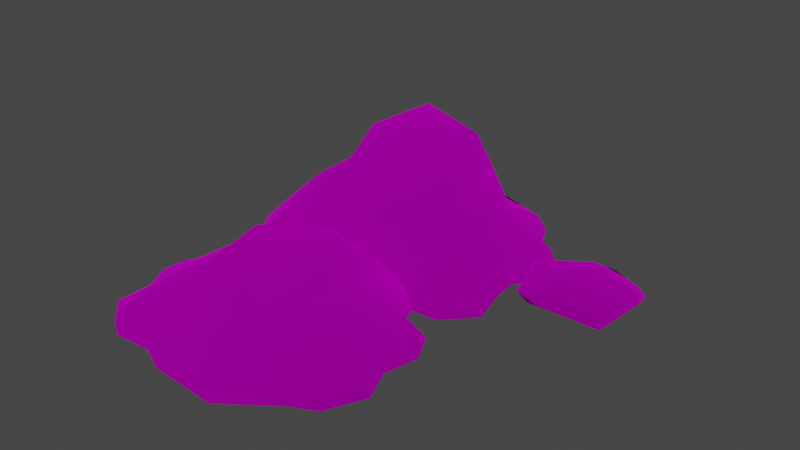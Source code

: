 # Source: jelly_chunks_highres_modelset.blend  (saved by Blender 3.4.6; exported with 4.5.12 LTS)
import bpy
from mathutils import Matrix  # noqa: F401  (used for matrix-valued properties, if any)

bpy.ops.wm.read_factory_settings(use_empty=True)
scene = bpy.context.scene
scene.name = 'Scene'

# ---- collections
col_collection = bpy.data.collections.new('Collection'); scene.collection.children.link(col_collection)
col_export = bpy.data.collections.new('Export'); scene.collection.children.link(col_export)

# ---- images (referenced by path relative to the original .blend; pixels are not part of the script)
import os
ASSET_DIR = os.environ.get("B2B_ASSET_DIR", "")  # directory of the original .blend (textures are referenced by path, not embedded)
HERE = os.path.dirname(os.path.abspath(__file__))  # packed textures are extracted next to this script under _unpacked/

def load_image(name, relpath, width, height, colorspace="sRGB"):
    """Load a texture the original file referenced (path relative to the .blend, or extracted next to this script)."""
    p = next((c for c in (os.path.join(HERE, relpath), os.path.join(ASSET_DIR, relpath)) if relpath and os.path.exists(c)), "")
    if p:
        img = bpy.data.images.load(p, check_existing=True)
        img.name = name
    else:  # same state as the original file: an image datablock whose file is absent (Cycles renders it pink)
        img = bpy.data.images.new(name, width, height)
        img.source = "FILE"
        img.filepath = "//" + (relpath or name)
    img.colorspace_settings.name = colorspace
    return img
img_gloss_frostblue_png = load_image('gloss_frostblue.png', 'gloss_frostblue.png', 1024, 1024, 'sRGB')

# ---- materials (node trees are filled in below, after node groups)
mat_dummymtl_rsrc_world_prop_generic_jelly_chunks_mesh_set_hi_res_m = bpy.data.materials.new('dummymtl-rsrc.world.prop.generic.jelly.chunks_mesh_set_hi-res-M')
mat_dummymtl_rsrc_world_prop_generic_jelly_chunks_mesh_set_hi_res_m.use_backface_culling = True
mat_dummymtl_rsrc_world_prop_generic_jelly_chunks_mesh_set_hi_res_m.use_transparent_shadow = False

# ---- material node trees
mat_dummymtl_rsrc_world_prop_generic_jelly_chunks_mesh_set_hi_res_m.use_nodes = True; mat_dummymtl_rsrc_world_prop_generic_jelly_chunks_mesh_set_hi_res_m.node_tree.nodes.clear()
_N = mat_dummymtl_rsrc_world_prop_generic_jelly_chunks_mesh_set_hi_res_m.node_tree.nodes; _L = mat_dummymtl_rsrc_world_prop_generic_jelly_chunks_mesh_set_hi_res_m.node_tree.links
n0 = _N.new('ShaderNodeBsdfPrincipled'); n0.name = 'Principled BSDF'; n0.location = (10, 300)
n0.distribution = 'GGX'
n0.subsurface_method = 'RANDOM_WALK_SKIN'
n0.inputs[1].default_value = 1.0
n0.inputs[2].default_value = 1.0
n0.inputs[27].default_value = (0.0, 0.0, 0.0, 1.0)
n0.inputs[28].default_value = 1.0
n1 = _N.new('ShaderNodeOutputMaterial'); n1.name = 'Material Output'; n1.location = (320, 270)
n2 = _N.new('ShaderNodeTexImage'); n2.name = 'Image Texture'; n2.location = (-341, 173)
n2.image = img_gloss_frostblue_png
_L.new(n0.outputs[0], n1.inputs[0])
_L.new(n2.outputs[0], n0.inputs[0])
n1.is_active_output = True

# ---- world
world_world = bpy.data.worlds.new('World'); scene.world = world_world
world_world.use_nodes = True; world_world.node_tree.nodes.clear()
_N = world_world.node_tree.nodes; _L = world_world.node_tree.links
n0 = _N.new('ShaderNodeOutputWorld'); n0.name = 'World Output'; n0.location = (300, 300)
n1 = _N.new('ShaderNodeBackground'); n1.name = 'Background'; n1.location = (10, 300)
n1.inputs[0].default_value = (0.05088, 0.05088, 0.05088, 1.0)
_L.new(n1.outputs[0], n0.inputs[0])
n0.is_active_output = True
world_world.color = (0.05088, 0.05088, 0.05088)
world_world.use_sun_shadow = False
world_world.sun_shadow_jitter_overblur = 0.0

# ---- meshes
me_rsrc_world_prop_generic_jelly_chunks_mesh_set_hi_res_meshsets_m = bpy.data.meshes.new('rsrc.world.prop.generic.jelly.chunks_mesh_set_hi-res-MeshSets[m')
me_rsrc_world_prop_generic_jelly_chunks_mesh_set_hi_res_meshsets_m.from_pydata([(0.9745, -0.8748, -0.6555), (1.084, -0.5489, -0.07533), (0.823, -0.3948, 0.5476), (1.14, -0.4896, -0.7021), (0.8798, -0.8812, -0.7575), (0.751, -1.276, -0.4384), (0.3309, -0.9605, -0.7479), (-0.2473, -0.9716, -0.7743), (-0.2547, -0.5345, -1.078), (-0.5981, -0.7444, -0.8244), (0.2694, -0.5864, -1.117), (0.9462, -0.4896, -0.8391), (0.6663, -0.2788, -1.073), (1.182, -0.1758, -1.097), (0.7749, 0.0, -1.175), (1.212, 0.0, -1.143), (0.4858, 0.0, -1.446), (1.422, -0.15, -0.8406), (1.487, 0.0, -0.8446), (1.29, -0.2226, -0.4006), (1.382, 0.0, -0.4197), (1.274, -0.2226, -0.1794), (1.364, 0.0, -0.1824), (1.474, -0.15, 0.1976), (1.557, 0.0, 0.1603), (1.39, -0.15, 0.4488), (1.417, 0.0, 0.503), (1.031, -0.1852, 0.588), (1.144, 0.0, 0.6525), (0.8988, -0.15, 0.977), (0.9851, 0.0, 1.014), (0.5444, -0.15, 1.099), (0.5815, 0.0, 1.188), (0.2486, 0.0, 1.222), (0.6377, -0.3, 0.7384), (0.6307, -0.8409, 0.4685), (0.1878, -0.8359, 0.5714), (-0.04938, -1.382, 0.2904), (-0.323, -0.817, 0.7497), (-0.5227, -0.7907, 0.6309), (-0.2936, -0.513, 1.057), (-0.5814, -0.4758, 0.8645), (0.2213, -0.3241, 0.9648), (-0.2037, -0.15, 1.392), (-0.1417, 0.0, 1.457), (-0.5007, -0.15, 1.306), (-0.5726, 0.0, 1.343), (-0.6623, -0.192, 0.8908), (-0.7618, 0.0, 0.976), (-0.7771, -0.1927, 0.6573), (-0.9463, 0.0, 0.7569), (-1.214, -0.15, 0.5499), (-1.238, 0.0, 0.6173), (-1.301, -0.15, 0.1418), (-1.379, 0.0, 0.07236), (-1.261, 0.0, -0.319), (-1.056, -0.1954, -0.3737), (-1.245, 0.0, -0.5273), (-1.285, -0.15, -0.8416), (-1.341, 0.0, -0.873), (-1.064, -0.15, -1.186), (-1.103, 0.0, -1.242), (-0.669, -0.15, -1.138), (-0.7197, 0.0, -1.211), (-0.4558, -0.15, -1.204), (-0.4911, 0.0, -1.281), (-0.2705, -0.15, -1.464), (-0.3257, 0.0, -1.511), (0.006503, -0.15, -1.51), (0.02759, 0.0, -1.588), (0.4552, -0.1845, -1.358), (-0.8661, -0.4317, -0.9747), (-0.6509, -0.7743, -0.716), (-1.012, -0.4317, -0.7725), (-0.7641, -0.5209, 0.1173), (-0.4674, -0.9288, -0.1597), (-0.2857, -0.9977, 0.436), (-0.3009, -1.268, -0.2687), (0.2797, -1.364, -0.2034), (0.3933, -1.385, -0.5731), (0.6173, -1.254, 0.2132), (-0.005958, -1.267, -0.6297)], [], [(80, 5, 0), (0, 35, 80), (1, 35, 0), (1, 2, 35), (3, 1, 0), (0, 4, 3), (4, 0, 5), (5, 6, 4), (79, 6, 5), (81, 6, 79), (7, 6, 81), (8, 6, 7), (9, 8, 7), (8, 10, 6), (10, 4, 6), (10, 11, 4), (11, 3, 4), (10, 12, 11), (12, 13, 11), (13, 3, 11), (14, 13, 12), (14, 15, 13), (16, 14, 12), (15, 17, 13), (15, 18, 17), (13, 17, 3), (18, 19, 17), (17, 19, 3), (18, 20, 19), (19, 1, 3), (20, 21, 19), (19, 21, 1), (20, 22, 21), (22, 23, 21), (21, 23, 1), (22, 24, 23), (24, 25, 23), (23, 25, 1), (24, 26, 25), (25, 2, 1), (26, 27, 25), (25, 27, 2), (26, 28, 27), (28, 29, 27), (28, 30, 29), (30, 31, 29), (30, 32, 31), (32, 33, 31), (29, 31, 34), (27, 29, 34), (27, 34, 2), (2, 34, 35), (34, 36, 35), (36, 80, 35), (37, 80, 36), (37, 36, 76), (76, 36, 38), (38, 39, 76), (38, 36, 40), (39, 38, 41), (40, 41, 38), (36, 42, 40), (42, 36, 34), (34, 31, 42), (31, 33, 42), (42, 43, 40), (33, 43, 42), (33, 44, 43), (44, 45, 43), (43, 45, 40), (44, 46, 45), (45, 41, 40), (46, 47, 45), (46, 48, 47), (45, 47, 41), (48, 49, 47), (47, 49, 41), (48, 50, 49), (50, 51, 49), (50, 52, 51), (52, 53, 51), (52, 54, 53), (54, 55, 53), (53, 55, 56), (55, 57, 56), (57, 58, 56), (57, 59, 58), (59, 60, 58), (59, 61, 60), (61, 62, 60), (61, 63, 62), (63, 64, 62), (63, 65, 64), (65, 66, 64), (65, 67, 66), (8, 64, 66), (62, 64, 8), (67, 68, 66), (67, 69, 68), (66, 68, 10), (8, 66, 10), (68, 70, 10), (69, 70, 68), (70, 12, 10), (16, 12, 70), (69, 16, 70), (62, 8, 71), (60, 62, 71), (71, 8, 9), (58, 60, 71), (9, 72, 71), (72, 9, 7), (58, 71, 73), (73, 71, 72), (56, 58, 73), (74, 56, 73), (74, 73, 72), (53, 56, 74), (51, 53, 74), (49, 51, 74), (41, 49, 74), (41, 74, 39), (39, 74, 75), (74, 72, 75), (39, 75, 76), (75, 72, 7), (76, 75, 77), (37, 76, 77), (77, 75, 7), (77, 7, 81), (78, 79, 5), (5, 80, 78), (81, 79, 78), (37, 78, 80), (77, 81, 78), (37, 77, 78)])
me_rsrc_world_prop_generic_jelly_chunks_mesh_set_hi_res_meshsets_m.polygons.foreach_set('use_smooth', [True] * 136)
_uv = me_rsrc_world_prop_generic_jelly_chunks_mesh_set_hi_res_meshsets_m.uv_layers.new(name='UVMap')
_uv.uv.foreach_set('vector', [0.6868, 0.5624, 0.7311, 0.3542, 0.7951, 0.2764, 0.7951, 0.2764, 0.6941, 0.6411, 0.6868, 0.5624, 0.8317, 0.4698, 0.6941, 0.6411, 0.7951, 0.2764, 0.8317, 0.4698, 0.7446, 0.6774, 0.6941, 0.6411, 0.8503, 0.2609, 0.8317, 0.4698, 0.7951, 0.2764, 0.7951, 0.2764, 0.7636, 0.2424, 0.8503, 0.2609, 0.7636, 0.2424, 0.7951, 0.2764, 0.7171, 0.3338, 0.7171, 0.3338, 0.5806, 0.2456, 0.7636, 0.2424, 0.605, 0.2967, 0.5806, 0.2456, 0.7171, 0.3338, 0.479, 0.2753, 0.5806, 0.2456, 0.605, 0.2967, 0.3942, 0.2304, 0.5806, 0.2456, 0.479, 0.2753, 0.3854, 0.1354, 0.5806, 0.2456, 0.3942, 0.2304, 0.2793, 0.2118, 0.3854, 0.1354, 0.3942, 0.2304, 0.3854, 0.1354, 0.5601, 0.1226, 0.5806, 0.2456, 0.5601, 0.1226, 0.7636, 0.2424, 0.5806, 0.2456, 0.5601, 0.1226, 0.7857, 0.2152, 0.7636, 0.2424, 0.7857, 0.2152, 0.8503, 0.2609, 0.7636, 0.2424, 0.5601, 0.1226, 0.6924, 0.1373, 0.7857, 0.2152, 0.6924, 0.1373, 0.901, 0.105, 0.7857, 0.2152, 0.901, 0.105, 0.8503, 0.2609, 0.7857, 0.2152, 0.7286, 0.1031, 0.901, 0.105, 0.6924, 0.1373, 0.7286, 0.1031, 0.9132, 0.07966, 0.901, 0.105, 0.6322, 0.01276, 0.7286, 0.1031, 0.6924, 0.1373, 0.9132, 0.07966, 0.9809, 0.1905, 0.901, 0.105, 0.9132, 0.07966, 1.016, 0.1939, 0.9809, 0.1905, 0.901, 0.105, 0.9809, 0.1905, 0.8503, 0.2609, 1.016, 0.1939, 0.9004, 0.3614, 0.9809, 0.1905, 0.9809, 0.1905, 0.9004, 0.3614, 0.8503, 0.2609, 1.016, 0.1939, 0.9308, 0.355, 0.9004, 0.3614, 0.9004, 0.3614, 0.8317, 0.4698, 0.8503, 0.2609, 0.9308, 0.355, 0.895, 0.4351, 0.9004, 0.3614, 0.9004, 0.3614, 0.895, 0.4351, 0.8317, 0.4698, 0.9308, 0.355, 0.9249, 0.4341, 0.895, 0.4351, 0.9249, 0.4341, 0.9616, 0.5608, 0.895, 0.4351, 0.895, 0.4351, 0.9616, 0.5608, 0.8317, 0.4698, 0.9249, 0.4341, 0.9894, 0.5483, 0.9616, 0.5608, 0.9894, 0.5483, 0.9336, 0.6445, 0.9616, 0.5608, 0.9616, 0.5608, 0.9336, 0.6445, 0.8317, 0.4698, 0.9894, 0.5483, 0.9425, 0.6626, 0.9336, 0.6445, 0.9336, 0.6445, 0.7446, 0.6774, 0.8317, 0.4698, 0.9425, 0.6626, 0.8141, 0.6909, 0.9336, 0.6445, 0.9336, 0.6445, 0.8141, 0.6909, 0.7446, 0.6774, 0.9425, 0.6626, 0.8517, 0.7124, 0.8141, 0.6909, 0.8517, 0.7124, 0.7699, 0.8206, 0.8141, 0.6909, 0.8517, 0.7124, 0.7987, 0.8329, 0.7699, 0.8206, 0.7987, 0.8329, 0.6518, 0.8612, 0.7699, 0.8206, 0.7987, 0.8329, 0.6641, 0.891, 0.6518, 0.8612, 0.6641, 0.891, 0.5532, 0.9023, 0.6518, 0.8612, 0.7699, 0.8206, 0.6518, 0.8612, 0.6829, 0.741, 0.8141, 0.6909, 0.7699, 0.8206, 0.6829, 0.741, 0.8141, 0.6909, 0.6829, 0.741, 0.7446, 0.6774, 0.7446, 0.6774, 0.6829, 0.741, 0.667, 0.661, 0.6829, 0.741, 0.5329, 0.6854, 0.667, 0.661, 0.5329, 0.6854, 0.6725, 0.5773, 0.667, 0.661, 0.4589, 0.6029, 0.6725, 0.5773, 0.5329, 0.6854, 0.4589, 0.6029, 0.5329, 0.6854, 0.3839, 0.651, 0.3839, 0.651, 0.5329, 0.6854, 0.3626, 0.7448, 0.3626, 0.7448, 0.2961, 0.7052, 0.3839, 0.651, 0.3626, 0.7448, 0.5329, 0.6854, 0.3724, 0.8472, 0.2961, 0.7052, 0.3626, 0.7448, 0.2765, 0.7831, 0.3724, 0.8472, 0.2765, 0.7831, 0.3626, 0.7448, 0.5329, 0.6854, 0.5441, 0.8165, 0.3724, 0.8472, 0.5441, 0.8165, 0.5329, 0.6854, 0.6829, 0.741, 0.6829, 0.741, 0.6518, 0.8612, 0.5441, 0.8165, 0.6518, 0.8612, 0.5532, 0.9023, 0.5441, 0.8165, 0.5441, 0.8165, 0.3903, 1.007, 0.3724, 0.8472, 0.5532, 0.9023, 0.3903, 1.007, 0.5441, 0.8165, 0.5532, 0.9023, 0.4062, 1.035, 0.3903, 1.007, 0.4062, 1.035, 0.2913, 0.9782, 0.3903, 1.007, 0.3903, 1.007, 0.2913, 0.9782, 0.3724, 0.8472, 0.4062, 1.035, 0.2626, 0.9965, 0.2913, 0.9782, 0.2913, 0.9782, 0.2765, 0.7831, 0.3724, 0.8472, 0.2626, 0.9965, 0.2495, 0.7918, 0.2913, 0.9782, 0.2626, 0.9965, 0.2164, 0.8202, 0.2495, 0.7918, 0.2913, 0.9782, 0.2495, 0.7918, 0.2765, 0.7831, 0.2164, 0.8202, 0.2113, 0.714, 0.2495, 0.7918, 0.2495, 0.7918, 0.2113, 0.714, 0.2765, 0.7831, 0.2164, 0.8202, 0.1549, 0.7472, 0.2113, 0.714, 0.1549, 0.7472, 0.0657, 0.6782, 0.2113, 0.714, 0.1549, 0.7472, 0.05749, 0.7007, 0.0657, 0.6782, 0.05749, 0.7007, 0.03672, 0.5422, 0.0657, 0.6782, 0.05749, 0.7007, 0.01059, 0.519, 0.03672, 0.5422, 0.01059, 0.519, 0.04981, 0.3886, 0.03672, 0.5422, 0.03672, 0.5422, 0.04981, 0.3886, 0.1184, 0.3703, 0.04981, 0.3886, 0.04584, 0.3152, 0.1184, 0.3703, 0.04584, 0.3152, 0.01775, 0.1975, 0.1184, 0.3703, 0.04584, 0.3152, -0.01579, 0.1792, 0.01775, 0.1975, -0.01579, 0.1792, 0.09154, 0.08273, 0.01775, 0.1975, -0.01579, 0.1792, 0.06335, 0.05621, 0.09154, 0.08273, 0.06335, 0.05621, 0.2473, 0.1155, 0.09154, 0.08273, 0.06335, 0.05621, 0.2304, 0.09138, 0.2473, 0.1155, 0.2304, 0.09138, 0.3184, 0.09367, 0.2473, 0.1155, 0.2304, 0.09138, 0.3066, 0.06795, 0.3184, 0.09367, 0.3066, 0.06795, 0.3801, 0.007008, 0.3184, 0.09367, 0.3066, 0.06795, 0.3617, -0.008748, 0.3801, 0.007008, 0.3854, 0.1354, 0.3184, 0.09367, 0.3801, 0.007008, 0.2473, 0.1155, 0.3184, 0.09367, 0.3854, 0.1354, 0.3617, -0.008748, 0.4725, -0.008353, 0.3801, 0.007008, 0.3617, -0.008748, 0.4795, -0.03459, 0.4725, -0.008353, 0.3801, 0.007008, 0.4725, -0.008353, 0.5601, 0.1226, 0.3854, 0.1354, 0.3801, 0.007008, 0.5601, 0.1226, 0.4725, -0.008353, 0.622, 0.04221, 0.5601, 0.1226, 0.4795, -0.03459, 0.622, 0.04221, 0.4725, -0.008353, 0.622, 0.04221, 0.6924, 0.1373, 0.5601, 0.1226, 0.6322, 0.01276, 0.6924, 0.1373, 0.622, 0.04221, 0.4795, -0.03459, 0.6322, 0.01276, 0.622, 0.04221, 0.2473, 0.1155, 0.3854, 0.1354, 0.212, 0.1911, 0.09154, 0.08273, 0.2473, 0.1155, 0.212, 0.1911, 0.212, 0.1911, 0.3854, 0.1354, 0.2793, 0.2118, 0.01775, 0.1975, 0.09154, 0.08273, 0.212, 0.1911, 0.2793, 0.2118, 0.2384, 0.2431, 0.212, 0.1911, 0.2384, 0.2431, 0.2793, 0.2118, 0.3815, 0.2432, 0.01775, 0.1975, 0.212, 0.1911, 0.1326, 0.2298, 0.1326, 0.2298, 0.212, 0.1911, 0.2384, 0.2431, 0.1184, 0.3703, 0.01775, 0.1975, 0.1326, 0.2298, 0.2156, 0.534, 0.1184, 0.3703, 0.1326, 0.2298, 0.2156, 0.534, 0.1326, 0.2298, 0.2384, 0.2431, 0.03672, 0.5422, 0.1184, 0.3703, 0.2156, 0.534, 0.0657, 0.6782, 0.03672, 0.5422, 0.2156, 0.534, 0.2113, 0.714, 0.0657, 0.6782, 0.2156, 0.534, 0.2765, 0.7831, 0.2113, 0.714, 0.2156, 0.534, 0.2765, 0.7831, 0.2156, 0.534, 0.2961, 0.7052, 0.2961, 0.7052, 0.2156, 0.534, 0.3145, 0.4417, 0.2156, 0.534, 0.2384, 0.2431, 0.3145, 0.4417, 0.2961, 0.7052, 0.3145, 0.4417, 0.3663, 0.6294, 0.3145, 0.4417, 0.2384, 0.2431, 0.3815, 0.2432, 0.3663, 0.6294, 0.3145, 0.4417, 0.362, 0.4036, 0.4367, 0.5878, 0.3663, 0.6294, 0.362, 0.4036, 0.362, 0.4036, 0.3145, 0.4417, 0.3815, 0.2432, 0.362, 0.4036, 0.3815, 0.2432, 0.4512, 0.2871, 0.5635, 0.4271, 0.5978, 0.3111, 0.7137, 0.3583, 0.7137, 0.3583, 0.6688, 0.5583, 0.5635, 0.4271, 0.4748, 0.2926, 0.5978, 0.3111, 0.5635, 0.4271, 0.4659, 0.5844, 0.5635, 0.4271, 0.6688, 0.5583, 0.378, 0.407, 0.4748, 0.2926, 0.5635, 0.4271, 0.4659, 0.5844, 0.378, 0.407, 0.5635, 0.4271])
me_rsrc_world_prop_generic_jelly_chunks_mesh_set_hi_res_meshsets_m.materials.append(mat_dummymtl_rsrc_world_prop_generic_jelly_chunks_mesh_set_hi_res_m)
me_rsrc_world_prop_generic_jelly_chunks_mesh_set_hi_res_meshsets_m.update()
me_rsrc_world_prop_generic_jelly_chunks_mesh_set_hi_res_meshsets_m.normals_split_custom_set([tuple(v) for v in zip(*[iter([0.3535, -0.9129, 0.2041, 0.3535, -0.9129, -0.2041, 0.5421, -0.7423, -0.3939, 0.5421, -0.7423, -0.3939, 0.3941, -0.8082, 0.4376, 0.3535, -0.9129, 0.2041, 0.7439, -0.6683, 6.251e-06, 0.3941, -0.8082, 0.4376, 0.5421, -0.7423, -0.3939, 0.7439, -0.6683, 6.251e-06, 0.6017, -0.5869, 0.5417, 0.3941, -0.8082, 0.4376, 0.7011, -0.587, -0.4048, 0.7439, -0.6683, 6.251e-06, 0.5421, -0.7423, -0.3939, 0.5421, -0.7423, -0.3939, 0.498, -0.7423, -0.4484, 0.7011, -0.587, -0.4048, 0.498, -0.7423, -0.4484, 0.5421, -0.7423, -0.3939, 0.3535, -0.9129, -0.2041, 0.3535, -0.9129, -0.2041, 0.1549, -0.8653, -0.4768, 0.498, -0.7423, -0.4484, 0.1553, -0.9505, -0.269, 0.1549, -0.8653, -0.4768, 0.3535, -0.9129, -0.2041, -0.06462, -0.9505, -0.3038, 0.1549, -0.8653, -0.4768, 0.1553, -0.9505, -0.269, -0.2039, -0.8653, -0.458, 0.1549, -0.8653, -0.4768, -0.06462, -0.9505, -0.3038, -0.2299, -0.6683, -0.7075, 0.1549, -0.8653, -0.4768, -0.2039, -0.8653, -0.458, -0.4484, -0.7423, -0.498, -0.2299, -0.6683, -0.7075, -0.2039, -0.8653, -0.458, -0.2299, -0.6683, -0.7075, 0.1547, -0.6683, -0.7277, 0.1549, -0.8653, -0.4768, 0.1547, -0.6683, -0.7277, 0.498, -0.7423, -0.4484, 0.1549, -0.8653, -0.4768, 0.1547, -0.6683, -0.7277, 0.6017, -0.587, -0.5417, 0.498, -0.7423, -0.4484, 0.6017, -0.587, -0.5417, 0.7011, -0.587, -0.4048, 0.498, -0.7423, -0.4484, 0.1547, -0.6683, -0.7277, 0.4332, -0.4992, -0.7504, 0.6017, -0.587, -0.5417, 0.4332, -0.4992, -0.7504, 0.6791, -0.4061, -0.6115, 0.6017, -0.587, -0.5417, 0.6791, -0.4061, -0.6115, 0.7011, -0.587, -0.4048, 0.6017, -0.587, -0.5417, 0.4569, -0.4061, -0.7914, 0.6791, -0.4061, -0.6115, 0.4332, -0.4992, -0.7504, 0.4569, -0.4061, -0.7914, 0.6791, -0.4061, -0.6115, 0.6791, -0.4061, -0.6115, 0.2824, -0.4061, -0.8691, 0.4569, -0.4061, -0.7914, 0.4332, -0.4992, -0.7504, 0.6791, -0.4061, -0.6115, 0.7914, -0.4061, -0.4569, 0.6791, -0.4061, -0.6115, 0.6791, -0.4061, -0.6115, 0.8238, -0.3085, -0.4756, 0.7914, -0.4061, -0.4569, 0.6791, -0.4061, -0.6115, 0.7914, -0.4061, -0.4569, 0.7011, -0.587, -0.4048, 0.8238, -0.3085, -0.4756, 0.824, -0.4993, -0.2678, 0.7914, -0.4061, -0.4569, 0.7914, -0.4061, -0.4569, 0.824, -0.4993, -0.2678, 0.7011, -0.587, -0.4048, 0.8238, -0.3085, -0.4756, 0.8939, -0.4061, -0.19, 0.824, -0.4993, -0.2678, 0.824, -0.4993, -0.2678, 0.7439, -0.6683, 6.251e-06, 0.7011, -0.587, -0.4048, 0.8939, -0.4061, -0.19, 0.8617, -0.4992, -0.09057, 0.824, -0.4993, -0.2678, 0.824, -0.4993, -0.2678, 0.8617, -0.4992, -0.09057, 0.7439, -0.6683, 6.251e-06, 0.8939, -0.4061, -0.19, 0.9088, -0.4061, -0.09553, 0.8617, -0.4992, -0.09057, 0.9088, -0.4061, -0.09553, 0.8939, -0.4061, 0.19, 0.8617, -0.4992, -0.09057, 0.8617, -0.4992, -0.09057, 0.8939, -0.4061, 0.19, 0.7439, -0.6683, 6.251e-06, 0.9088, -0.4061, -0.09553, 0.8939, -0.4061, 0.19, 0.8939, -0.4061, 0.19, 0.8939, -0.4061, 0.19, 0.8348, -0.4061, 0.3717, 0.8939, -0.4061, 0.19, 0.8939, -0.4061, 0.19, 0.8348, -0.4061, 0.3717, 0.7439, -0.6683, 6.251e-06, 0.8939, -0.4061, 0.19, 0.8348, -0.4061, 0.3717, 0.8348, -0.4061, 0.3717, 0.8348, -0.4061, 0.3717, 0.6017, -0.5869, 0.5417, 0.7439, -0.6683, 6.251e-06, 0.8348, -0.4061, 0.3717, 0.701, -0.4992, 0.5093, 0.8348, -0.4061, 0.3717, 0.8348, -0.4061, 0.3717, 0.701, -0.4992, 0.5093, 0.6017, -0.5869, 0.5417, 0.8348, -0.4061, 0.3717, 0.7393, -0.4061, 0.5371, 0.701, -0.4992, 0.5093, 0.7393, -0.4061, 0.5371, 0.5093, -0.4992, 0.701, 0.701, -0.4992, 0.5093, 0.7393, -0.4061, 0.5371, 0.5371, -0.4061, 0.7393, 0.5093, -0.4992, 0.701, 0.5371, -0.4061, 0.7393, 0.2678, -0.4993, 0.824, 0.5093, -0.4992, 0.701, 0.5371, -0.4061, 0.7393, 0.2824, -0.4061, 0.8691, 0.2678, -0.4993, 0.824, 0.2824, -0.4061, 0.8691, 0.09553, -0.4061, 0.9088, 0.2678, -0.4993, 0.824, 0.5093, -0.4992, 0.701, 0.2678, -0.4993, 0.824, 0.4759, -0.5869, 0.655, 0.701, -0.4992, 0.5093, 0.5093, -0.4992, 0.701, 0.4759, -0.5869, 0.655, 0.701, -0.4992, 0.5093, 0.4759, -0.5869, 0.655, 0.6017, -0.5869, 0.5417, 0.6017, -0.5869, 0.5417, 0.4759, -0.5869, 0.655, 0.3941, -0.8082, 0.4376, 0.4759, -0.5869, 0.655, 0.05238, -0.8653, 0.4986, 0.3941, -0.8082, 0.4376, 0.05238, -0.8653, 0.4986, 0.3535, -0.9129, 0.2041, 0.3941, -0.8082, 0.4376, -0.08526, -0.9778, 0.1915, 0.3535, -0.9129, 0.2041, 0.05238, -0.8653, 0.4986, -0.08526, -0.9778, 0.1915, 0.05238, -0.8653, 0.4986, -0.2947, -0.8653, 0.4056, -0.2947, -0.8653, 0.4056, 0.05238, -0.8653, 0.4986, -0.3351, -0.7423, 0.5803, -0.3351, -0.7423, 0.5803, -0.4483, -0.7423, 0.498, -0.2947, -0.8653, 0.4056, -0.3351, -0.7423, 0.5803, 0.05238, -0.8653, 0.4986, -0.2502, -0.587, 0.77, -0.4483, -0.7423, 0.498, -0.3351, -0.7423, 0.5803, -0.4759, -0.5869, 0.655, -0.2502, -0.587, 0.77, -0.4759, -0.5869, 0.655, -0.3351, -0.7423, 0.5803, 0.05238, -0.8653, 0.4986, 0.08462, -0.587, 0.8052, -0.2502, -0.587, 0.77, 0.08462, -0.587, 0.8052, 0.05238, -0.8653, 0.4986, 0.4759, -0.5869, 0.655, 0.4759, -0.5869, 0.655, 0.2678, -0.4993, 0.824, 0.08462, -0.587, 0.8052, 0.2678, -0.4993, 0.824, 0.09553, -0.4061, 0.9088, 0.08462, -0.587, 0.8052, 0.08462, -0.587, 0.8052, -0.19, -0.4061, 0.8939, -0.2502, -0.587, 0.77, 0.09553, -0.4061, 0.9088, -0.19, -0.4061, 0.8939, 0.08462, -0.587, 0.8052, 0.09553, -0.4061, 0.9088, -0.0955, -0.4061, 0.9088, -0.19, -0.4061, 0.8939, -0.0955, -0.4061, 0.9088, -0.3717, -0.4061, 0.8348, -0.19, -0.4061, 0.8939, -0.19, -0.4061, 0.8939, -0.3717, -0.4061, 0.8348, -0.2502, -0.587, 0.77, -0.0955, -0.4061, 0.9088, -0.3717, -0.4061, 0.8348, -0.3717, -0.4061, 0.8348, -0.3717, -0.4061, 0.8348, -0.4759, -0.5869, 0.655, -0.2502, -0.587, 0.77, -0.3717, -0.4061, 0.8348, -0.5093, -0.4993, 0.701, -0.3717, -0.4061, 0.8348, -0.3717, -0.4061, 0.8348, -0.6115, -0.4061, 0.6791, -0.5093, -0.4993, 0.701, -0.3717, -0.4061, 0.8348, -0.5093, -0.4993, 0.701, -0.4759, -0.5869, 0.655, -0.6115, -0.4061, 0.6791, -0.6439, -0.4992, 0.5798, -0.5093, -0.4993, 0.701, -0.5093, -0.4993, 0.701, -0.6439, -0.4992, 0.5798, -0.4759, -0.5869, 0.655, -0.6115, -0.4061, 0.6791, -0.7393, -0.4061, 0.5371, -0.6439, -0.4992, 0.5798, -0.7393, -0.4061, 0.5371, -0.8348, -0.4061, 0.3717, -0.6439, -0.4992, 0.5798, -0.7393, -0.4061, 0.5371, -0.7914, -0.4061, 0.4569, -0.8348, -0.4061, 0.3717, -0.7914, -0.4061, 0.4569, -0.9088, -0.4061, 0.0955, -0.8348, -0.4061, 0.3717, -0.7914, -0.4061, 0.4569, -0.9088, -0.4061, 0.0955, -0.9088, -0.4061, 0.0955, -0.9088, -0.4061, 0.0955, -0.8939, -0.4061, -0.19, -0.9088, -0.4061, 0.0955, -0.9088, -0.4061, 0.0955, -0.8939, -0.4061, -0.19, -0.8475, -0.4992, -0.1801, -0.8939, -0.4061, -0.19, -0.8691, -0.4061, -0.2824, -0.8475, -0.4992, -0.1801, -0.8691, -0.4061, -0.2824, -0.7914, -0.4061, -0.4569, -0.8475, -0.4992, -0.1801, -0.8691, -0.4061, -0.2824, -0.8238, -0.3085, -0.4756, -0.7914, -0.4061, -0.4569, -0.8238, -0.3085, -0.4756, -0.6791, -0.4061, -0.6114, -0.7914, -0.4061, -0.4569, -0.8238, -0.3085, -0.4756, -0.7069, -0.3085, -0.6365, -0.6791, -0.4061, -0.6114, -0.7069, -0.3085, -0.6365, -0.5093, -0.4993, -0.701, -0.6791, -0.4061, -0.6114, -0.7069, -0.3085, -0.6365, -0.5371, -0.4061, -0.7393, -0.5093, -0.4993, -0.701, -0.5371, -0.4061, -0.7393, -0.3524, -0.4992, -0.7916, -0.5093, -0.4993, -0.701, -0.5371, -0.4061, -0.7393, -0.3717, -0.4061, -0.8348, -0.3524, -0.4992, -0.7916, -0.3717, -0.4061, -0.8348, -0.19, -0.4061, -0.8939, -0.3524, -0.4992, -0.7916, -0.3717, -0.4061, -0.8348, -0.2824, -0.4061, -0.8691, -0.19, -0.4061, -0.8939, -0.2299, -0.6683, -0.7075, -0.3524, -0.4992, -0.7916, -0.19, -0.4061, -0.8939, -0.5093, -0.4993, -0.701, -0.3524, -0.4992, -0.7916, -0.2299, -0.6683, -0.7075, -0.2824, -0.4061, -0.8691, -0.09551, -0.4061, -0.9088, -0.19, -0.4061, -0.8939, -0.2824, -0.4061, -0.8691, -9.868e-06, -0.4061, -0.9138, -0.09551, -0.4061, -0.9088, -0.19, -0.4061, -0.8939, -0.09551, -0.4061, -0.9088, 0.1547, -0.6683, -0.7277, -0.2299, -0.6683, -0.7075, -0.19, -0.4061, -0.8939, 0.1547, -0.6683, -0.7277, -0.09551, -0.4061, -0.9088, 0.2677, -0.4992, -0.8241, 0.1547, -0.6683, -0.7277, -9.868e-06, -0.4061, -0.9138, 0.2677, -0.4992, -0.8241, -0.09551, -0.4061, -0.9088, 0.2677, -0.4992, -0.8241, 0.4332, -0.4992, -0.7504, 0.1547, -0.6683, -0.7277, 0.2824, -0.4061, -0.8691, 0.4332, -0.4992, -0.7504, 0.2677, -0.4992, -0.8241, -9.868e-06, -0.4061, -0.9138, 0.2824, -0.4061, -0.8691, 0.2677, -0.4992, -0.8241, -0.5093, -0.4993, -0.701, -0.2299, -0.6683, -0.7075, -0.6016, -0.587, -0.5418, -0.6791, -0.4061, -0.6114, -0.5093, -0.4993, -0.701, -0.6016, -0.587, -0.5418, -0.6016, -0.587, -0.5418, -0.2299, -0.6683, -0.7075, -0.4484, -0.7423, -0.498, -0.7914, -0.4061, -0.4569, -0.6791, -0.4061, -0.6114, -0.6016, -0.587, -0.5418, -0.4484, -0.7423, -0.498, -0.498, -0.7423, -0.4484, -0.6016, -0.587, -0.5418, -0.498, -0.7423, -0.4484, -0.4484, -0.7423, -0.498, -0.2039, -0.8653, -0.458, -0.7914, -0.4061, -0.4569, -0.6016, -0.587, -0.5418, -0.7011, -0.587, -0.4048, -0.7011, -0.587, -0.4048, -0.6016, -0.587, -0.5418, -0.498, -0.7423, -0.4484, -0.8475, -0.4992, -0.1801, -0.7914, -0.4061, -0.4569, -0.7011, -0.587, -0.4048, -0.7277, -0.6683, 0.1547, -0.8475, -0.4992, -0.1801, -0.7011, -0.587, -0.4048, -0.7277, -0.6683, 0.1547, -0.7011, -0.587, -0.4048, -0.498, -0.7423, -0.4484, -0.9088, -0.4061, 0.0955, -0.8475, -0.4992, -0.1801, -0.7277, -0.6683, 0.1547, -0.8348, -0.4061, 0.3717, -0.9088, -0.4061, 0.0955, -0.7277, -0.6683, 0.1547, -0.6439, -0.4992, 0.5798, -0.8348, -0.4061, 0.3717, -0.7277, -0.6683, 0.1547, -0.4759, -0.5869, 0.655, -0.6439, -0.4992, 0.5798, -0.7277, -0.6683, 0.1547, -0.4759, -0.5869, 0.655, -0.7277, -0.6683, 0.1547, -0.4483, -0.7423, 0.498, -0.4483, -0.7423, 0.498, -0.7277, -0.6683, 0.1547, -0.4059, -0.9129, -0.04269, -0.7277, -0.6683, 0.1547, -0.498, -0.7423, -0.4484, -0.4059, -0.9129, -0.04269, -0.4483, -0.7423, 0.498, -0.4059, -0.9129, -0.04269, -0.2947, -0.8653, 0.4056, -0.4059, -0.9129, -0.04269, -0.498, -0.7423, -0.4484, -0.2039, -0.8653, -0.458, -0.2947, -0.8653, 0.4056, -0.4059, -0.9129, -0.04269, -0.2838, -0.9505, -0.1263, -0.08526, -0.9778, 0.1915, -0.2947, -0.8653, 0.4056, -0.2838, -0.9505, -0.1263, -0.2838, -0.9505, -0.1263, -0.4059, -0.9129, -0.04269, -0.2039, -0.8653, -0.458, -0.2838, -0.9505, -0.1263, -0.2039, -0.8653, -0.458, -0.06462, -0.9505, -0.3038, 0.08597, -0.9943, -0.06245, 0.1553, -0.9505, -0.269, 0.3535, -0.9129, -0.2041, 0.3535, -0.9129, -0.2041, 0.3535, -0.9129, 0.2041, 0.08597, -0.9943, -0.06245, -0.06462, -0.9505, -0.3038, 0.1553, -0.9505, -0.269, 0.08597, -0.9943, -0.06245, -0.08526, -0.9778, 0.1915, 0.08597, -0.9943, -0.06245, 0.3535, -0.9129, 0.2041, -0.2838, -0.9505, -0.1263, -0.06462, -0.9505, -0.3038, 0.08597, -0.9943, -0.06245, -0.08526, -0.9778, 0.1915, -0.2838, -0.9505, -0.1263, 0.08597, -0.9943, -0.06245])] * 3)])
me_rsrc_world_prop_generic_jelly_chunks_mesh_set_hi_res_meshse = bpy.data.meshes.new('rsrc.world.prop.generic.jelly.chunks_mesh_set_hi-res-MeshSe')
me_rsrc_world_prop_generic_jelly_chunks_mesh_set_hi_res_meshse.from_pydata([(1.535, -0.15, -0.4457), (0.8539, -0.4675, -0.2815), (0.7589, -0.4317, 0.1631), (0.5743, -0.5034, -0.3077), (0.4441, -0.6737, -0.2597), (0.8582, -0.225, 0.5757), (0.5788, -0.3, 0.9193), (-0.8319, -0.15, -1.167), (-0.8514, -0.3012, -0.7892), (-0.3041, -0.6742, -0.3426), (-0.008005, -0.3012, 1.137), (0.09615, -0.6775, 0.6211), (-0.5946, -0.4649, 0.4925), (-0.4295, -0.3006, 0.783), (0.529, -0.6659, 0.3721), (-0.3934, -0.7207, 0.1819), (0.7062, -0.15, 1.175), (0.8684, 0.0, 1.143), (0.9779, 0.0, 0.6631), (1.315, 0.0, 0.5704), (1.466, 0.0, 0.2672), (0.582, 0.0, 1.278), (1.352, -0.15, -0.09986), (1.352, -0.15, 0.4067), (1.391, 0.0, -0.1035), (1.527, 0.0, -0.4351), (1.341, 0.0, -0.8226), (1.355, -0.15, -0.8215), (1.079, 0.0, -0.9542), (1.049, -0.15, -0.9251), (0.5736, 0.0, -1.325), (0.5591, -0.15, -1.285), (-0.1563, 0.0, -1.272), (-0.1575, -0.15, -1.248), (0.5607, -0.2589, -0.8701), (-0.3734, -0.5277, -0.6113), (-0.437, 0.0, -1.142), (-0.4255, -0.15, -1.114), (-0.8309, 0.0, -1.164), (-1.1, 0.0, -0.9196), (-1.093, -0.15, -0.9304), (-1.119, 0.0, -0.5785), (-1.093, -0.15, -0.5643), (-1.247, 0.0, -0.3067), (-1.225, -0.15, -0.3008), (-1.239, 0.0, -0.03716), (-1.217, -0.15, -0.0393), (-1.05, 0.0, 0.2339), (-1.018, -0.15, 0.227), (-0.9359, -0.3008, -0.1488), (-0.5514, -0.5389, -0.00581), (-0.8752, 0.0, 0.7389), (-0.8462, -0.15, 0.7172), (-0.5467, 0.0, 0.941), (-0.5276, -0.15, 0.9133), (-0.4018, 0.0, 1.253), (-0.3992, -0.15, 1.253), (-0.06483, -0.4959, 0.8731), (-0.0906, 0.0, 1.355), (-0.09711, -0.15, 1.353), (0.2619, 0.0, 1.227), (0.2568, -0.15, 1.191), (0.2954, -0.4349, -0.6106)], [], [(15, 12, 50), (0, 2, 1), (1, 2, 3), (4, 3, 14), (3, 2, 14), (14, 2, 6), (14, 6, 11), (2, 5, 6), (2, 23, 5), (8, 7, 35), (49, 8, 35), (49, 35, 50), (35, 9, 50), (15, 50, 9), (10, 57, 6), (6, 57, 11), (11, 57, 15), (15, 57, 12), (57, 13, 12), (14, 11, 4), (4, 11, 9), (9, 11, 15), (5, 16, 6), (5, 17, 16), (18, 17, 5), (19, 18, 5), (23, 19, 5), (20, 19, 23), (17, 21, 16), (22, 20, 23), (24, 20, 22), (25, 24, 22), (22, 23, 2), (0, 22, 2), (25, 22, 0), (26, 25, 0), (26, 0, 27), (28, 26, 27), (27, 0, 1), (28, 27, 29), (29, 27, 1), (29, 1, 34), (30, 28, 29), (31, 29, 34), (30, 29, 31), (32, 30, 31), (32, 31, 33), (33, 31, 34), (33, 34, 35), (36, 32, 33), (37, 33, 35), (36, 33, 37), (38, 36, 37), (38, 37, 7), (7, 37, 35), (39, 38, 7), (39, 7, 40), (41, 39, 40), (40, 7, 8), (41, 40, 42), (42, 40, 8), (42, 8, 49), (43, 41, 42), (44, 42, 49), (43, 42, 44), (45, 43, 44), (45, 44, 46), (46, 44, 49), (47, 45, 46), (47, 46, 48), (48, 46, 49), (48, 49, 50), (51, 47, 48), (12, 48, 50), (51, 48, 52), (52, 48, 12), (53, 51, 52), (13, 52, 12), (53, 52, 54), (54, 52, 13), (55, 53, 54), (56, 54, 13), (55, 54, 56), (56, 13, 57), (58, 55, 56), (10, 56, 57), (58, 56, 59), (59, 56, 10), (60, 58, 59), (61, 59, 10), (60, 59, 61), (21, 60, 61), (21, 61, 16), (16, 61, 6), (61, 10, 6), (62, 9, 35), (4, 9, 62), (4, 62, 3), (3, 62, 1), (1, 62, 34), (34, 62, 35)])
me_rsrc_world_prop_generic_jelly_chunks_mesh_set_hi_res_meshse.polygons.foreach_set('use_smooth', [True] * 101)
_uv = me_rsrc_world_prop_generic_jelly_chunks_mesh_set_hi_res_meshse.uv_layers.new(name='UVMap')
_uv.uv.foreach_set('vector', [0.3498, 0.4503, 0.2223, 0.4392, 0.3551, 0.3627, 0.8541, 0.8174, 0.5532, 0.7439, 0.6842, 0.6734, 0.6842, 0.6734, 0.5532, 0.7439, 0.6391, 0.6016, 0.5805, 0.5686, 0.6391, 0.6016, 0.4532, 0.6909, 0.6391, 0.6016, 0.5532, 0.7439, 0.4532, 0.6909, 0.4532, 0.6909, 0.5532, 0.7439, 0.3172, 0.8435, 0.4532, 0.6909, 0.3172, 0.8435, 0.3305, 0.63, 0.5532, 0.7439, 0.4656, 0.8695, 0.3172, 0.8435, 0.5532, 0.7439, 0.6157, 0.9437, 0.4656, 0.8695, 0.5091, 0.1402, 0.6059, 0.07832, 0.5419, 0.3108, 0.3132, 0.2182, 0.5091, 0.1402, 0.5419, 0.3108, 0.3132, 0.2182, 0.5419, 0.3108, 0.3551, 0.3627, 0.5419, 0.3108, 0.4846, 0.3864, 0.3551, 0.3627, 0.3498, 0.4503, 0.3551, 0.3627, 0.4846, 0.3864, 0.1517, 0.7129, 0.2262, 0.6411, 0.3172, 0.8435, 0.3172, 0.8435, 0.2262, 0.6411, 0.3305, 0.63, 0.3305, 0.63, 0.2262, 0.6411, 0.3498, 0.4503, 0.3498, 0.4503, 0.2262, 0.6411, 0.2223, 0.4392, 0.2262, 0.6411, 0.1507, 0.5316, 0.2223, 0.4392, 0.4532, 0.6909, 0.3305, 0.63, 0.5805, 0.5686, 0.5805, 0.5686, 0.3305, 0.63, 0.4846, 0.3864, 0.4846, 0.3864, 0.3305, 0.63, 0.3498, 0.4503, 0.4656, 0.8695, 0.2705, 0.9326, 0.3172, 0.8435, 0.4656, 0.8695, 0.2993, 0.9999, 0.2705, 0.9326, 0.4661, 0.9611, 0.2993, 0.9999, 0.4656, 0.8695, 0.575, 0.9999, 0.4661, 0.9611, 0.4656, 0.8695, 0.6157, 0.9437, 0.575, 0.9999, 0.4656, 0.8695, 0.6794, 0.9751, 0.575, 0.9999, 0.6157, 0.9437, 0.2993, 0.9999, 0.1995, 0.9524, 0.2705, 0.9326, 0.7518, 0.858, 0.6794, 0.9751, 0.6157, 0.9437, 0.7794, 0.8999, 0.6794, 0.9751, 0.7518, 0.858, 0.8799, 0.8538, 0.7794, 0.8999, 0.7518, 0.858, 0.7518, 0.858, 0.6157, 0.9437, 0.5532, 0.7439, 0.8541, 0.8174, 0.7518, 0.858, 0.5532, 0.7439, 0.8799, 0.8538, 0.7518, 0.858, 0.8541, 0.8174, 0.9615, 0.7363, 0.8799, 0.8538, 0.8541, 0.8174, 0.9615, 0.7363, 0.8541, 0.8174, 0.9123, 0.7216, 0.9743, 0.6264, 0.9615, 0.7363, 0.9123, 0.7216, 0.9123, 0.7216, 0.8541, 0.8174, 0.6842, 0.6734, 0.9743, 0.6264, 0.9123, 0.7216, 0.9161, 0.6206, 0.9161, 0.6206, 0.9123, 0.7216, 0.6842, 0.6734, 0.9161, 0.6206, 0.6842, 0.6734, 0.7985, 0.492, 0.9627, 0.3971, 0.9743, 0.6264, 0.9161, 0.6206, 0.9108, 0.4133, 0.9161, 0.6206, 0.7985, 0.492, 0.9627, 0.3971, 0.9161, 0.6206, 0.9108, 0.4133, 0.8133, 0.1927, 0.9627, 0.3971, 0.9108, 0.4133, 0.8133, 0.1927, 0.9108, 0.4133, 0.7742, 0.2278, 0.7742, 0.2278, 0.9108, 0.4133, 0.7985, 0.492, 0.7742, 0.2278, 0.7985, 0.492, 0.5419, 0.3108, 0.7267, 0.1273, 0.8133, 0.1927, 0.7742, 0.2278, 0.6949, 0.1694, 0.7742, 0.2278, 0.5419, 0.3108, 0.7267, 0.1273, 0.7742, 0.2278, 0.6949, 0.1694, 0.6301, 0.03953, 0.7267, 0.1273, 0.6949, 0.1694, 0.6301, 0.03953, 0.6949, 0.1694, 0.6059, 0.07832, 0.6059, 0.07832, 0.6949, 0.1694, 0.5419, 0.3108, 0.5161, 9.871e-05, 0.6301, 0.03953, 0.6059, 0.07832, 0.5161, 9.871e-05, 0.6059, 0.07832, 0.5157, 0.05103, 0.3909, 0.02412, 0.5161, 9.871e-05, 0.5157, 0.05103, 0.5157, 0.05103, 0.6059, 0.07832, 0.5091, 0.1402, 0.3909, 0.02412, 0.5157, 0.05103, 0.4021, 0.08162, 0.4021, 0.08162, 0.5157, 0.05103, 0.5091, 0.1402, 0.4021, 0.08162, 0.5091, 0.1402, 0.3132, 0.2182, 0.28, 0.0523, 0.3909, 0.02412, 0.4021, 0.08162, 0.2999, 0.102, 0.4021, 0.08162, 0.3132, 0.2182, 0.28, 0.0523, 0.4021, 0.08162, 0.2999, 0.102, 0.1941, 0.1068, 0.28, 0.0523, 0.2999, 0.102, 0.1941, 0.1068, 0.2999, 0.102, 0.2306, 0.148, 0.2306, 0.148, 0.2999, 0.102, 0.3132, 0.2182, 0.1229, 0.2126, 0.1941, 0.1068, 0.2306, 0.148, 0.1229, 0.2126, 0.2306, 0.148, 0.1714, 0.2452, 0.1714, 0.2452, 0.2306, 0.148, 0.3132, 0.2182, 0.1714, 0.2452, 0.3132, 0.2182, 0.3551, 0.3627, 0.02939, 0.3903, 0.1229, 0.2126, 0.1714, 0.2452, 0.2223, 0.4392, 0.1714, 0.2452, 0.3551, 0.3627, 0.02939, 0.3903, 0.1714, 0.2452, 0.0813, 0.4061, 0.0813, 0.4061, 0.1714, 0.2452, 0.2223, 0.4392, 0.0208, 0.529, 0.02939, 0.3903, 0.0813, 0.4061, 0.1507, 0.5316, 0.0813, 0.4061, 0.2223, 0.4392, 0.0208, 0.529, 0.0813, 0.4061, 0.0752, 0.5325, 0.0752, 0.5325, 0.0813, 0.4061, 0.1507, 0.5316, 9.871e-05, 0.6437, 0.0208, 0.529, 0.0752, 0.5325, 0.04755, 0.644, 0.0752, 0.5325, 0.1507, 0.5316, 9.871e-05, 0.6437, 0.0752, 0.5325, 0.04755, 0.644, 0.04755, 0.644, 0.1507, 0.5316, 0.2262, 0.6411, 0.02613, 0.7543, 9.871e-05, 0.6437, 0.04755, 0.644, 0.1517, 0.7129, 0.04755, 0.644, 0.2262, 0.6411, 0.02613, 0.7543, 0.04755, 0.644, 0.07163, 0.7292, 0.07163, 0.7292, 0.04755, 0.644, 0.1517, 0.7129, 0.1194, 0.8588, 0.02613, 0.7543, 0.07163, 0.7292, 0.1628, 0.8188, 0.07163, 0.7292, 0.1517, 0.7129, 0.1194, 0.8588, 0.07163, 0.7292, 0.1628, 0.8188, 0.1995, 0.9524, 0.1194, 0.8588, 0.1628, 0.8188, 0.1995, 0.9524, 0.1628, 0.8188, 0.2705, 0.9326, 0.2705, 0.9326, 0.1628, 0.8188, 0.3172, 0.8435, 0.1628, 0.8188, 0.1517, 0.7129, 0.3172, 0.8435, 0.6705, 0.4751, 0.4846, 0.3864, 0.5419, 0.3108, 0.5805, 0.5686, 0.4846, 0.3864, 0.6705, 0.4751, 0.5805, 0.5686, 0.6705, 0.4751, 0.6391, 0.6016, 0.6391, 0.6016, 0.6705, 0.4751, 0.6842, 0.6734, 0.6842, 0.6734, 0.6705, 0.4751, 0.7985, 0.492, 0.7985, 0.492, 0.6705, 0.4751, 0.5419, 0.3108])
me_rsrc_world_prop_generic_jelly_chunks_mesh_set_hi_res_meshse.materials.append(mat_dummymtl_rsrc_world_prop_generic_jelly_chunks_mesh_set_hi_res_m)
me_rsrc_world_prop_generic_jelly_chunks_mesh_set_hi_res_meshse.update()
me_rsrc_world_prop_generic_jelly_chunks_mesh_set_hi_res_meshse.normals_split_custom_set([tuple(v) for v in zip(*[iter([-0.2954, -0.9505, 0.09597, -0.4764, -0.8082, 0.3461, -0.4082, -0.9129, 1.913e-05, 0.8241, -0.4992, -0.2677, 0.4903, -0.8653, 0.1042, 0.4767, -0.8653, -0.1549, 0.4767, -0.8653, -0.1549, 0.4903, -0.8653, 0.1042, 0.3302, -0.9129, -0.2399, 0.2513, -0.9505, -0.1825, 0.3302, -0.9129, -0.2399, 0.2308, -0.9506, 0.2078, 0.3302, -0.9129, -0.2399, 0.4903, -0.8653, 0.1042, 0.2308, -0.9506, 0.2078, 0.2308, -0.9506, 0.2078, 0.4903, -0.8653, 0.1042, 0.2725, -0.7423, 0.6122, 0.2308, -0.9506, 0.2078, 0.2725, -0.7423, 0.6122, -4.676e-06, -0.9129, 0.4082, 0.4903, -0.8653, 0.1042, 0.5421, -0.7423, 0.3939, 0.2725, -0.7423, 0.6122, 0.4903, -0.8653, 0.1042, 0.77, -0.5869, 0.2502, 0.5421, -0.7423, 0.3939, -0.5529, -0.6682, -0.4978, -0.5797, -0.4993, -0.6439, -0.2947, -0.8653, -0.4056, -0.6664, -0.7423, -0.07006, -0.5529, -0.6682, -0.4978, -0.2947, -0.8653, -0.4056, -0.6664, -0.7423, -0.07006, -0.2947, -0.8653, -0.4056, -0.4082, -0.9129, 1.913e-05, -0.2947, -0.8653, -0.4056, -0.2513, -0.9505, -0.1826, -0.4082, -0.9129, 1.913e-05, -0.2954, -0.9505, 0.09597, -0.4082, -0.9129, 1.913e-05, -0.2513, -0.9505, -0.1826, -0.07774, -0.6683, 0.7398, -0.1225, -0.8082, 0.576, 0.2725, -0.7423, 0.6122, 0.2725, -0.7423, 0.6122, -0.1225, -0.8082, 0.576, -4.676e-06, -0.9129, 0.4082, -4.676e-06, -0.9129, 0.4082, -0.1225, -0.8082, 0.576, -0.2954, -0.9505, 0.09597, -0.2954, -0.9505, 0.09597, -0.1225, -0.8082, 0.576, -0.4764, -0.8082, 0.3461, -0.1225, -0.8082, 0.576, -0.3939, -0.7423, 0.5421, -0.4764, -0.8082, 0.3461, 0.2308, -0.9506, 0.2078, -4.676e-06, -0.9129, 0.4082, 0.2513, -0.9505, -0.1825, 0.2513, -0.9505, -0.1825, -4.676e-06, -0.9129, 0.4082, -0.2513, -0.9505, -0.1826, -0.2513, -0.9505, -0.1826, -4.676e-06, -0.9129, 0.4082, -0.2954, -0.9505, 0.09597, 0.5421, -0.7423, 0.3939, 0.3293, -0.587, 0.7396, 0.2725, -0.7423, 0.6122, 0.5421, -0.7423, 0.3939, 0.678, -0.5746, 0.4584, 0.3293, -0.587, 0.7396, 0.5868, -0.5447, 0.5991, 0.678, -0.5746, 0.4584, 0.5421, -0.7423, 0.3939, 0.4921, -0.5393, 0.6834, 0.5868, -0.5447, 0.5991, 0.5421, -0.7423, 0.3939, 0.77, -0.5869, 0.2502, 0.4921, -0.5393, 0.6834, 0.5421, -0.7423, 0.3939, 0.8673, -0.4902, 0.08711, 0.4921, -0.5393, 0.6834, 0.77, -0.5869, 0.2502, 0.678, -0.5746, 0.4584, 0.1096, -0.4373, 0.8926, 0.3293, -0.587, 0.7396, 0.8052, -0.587, -0.08465, 0.8673, -0.4902, 0.08711, 0.77, -0.5869, 0.2502, 0.9636, -0.248, 0.09977, 0.8673, -0.4902, 0.08711, 0.8052, -0.587, -0.08465, 0.9993, 0.02033, 0.02997, 0.9636, -0.248, 0.09977, 0.8052, -0.587, -0.08465, 0.8052, -0.587, -0.08465, 0.77, -0.5869, 0.2502, 0.4903, -0.8653, 0.1042, 0.8241, -0.4992, -0.2677, 0.8052, -0.587, -0.08465, 0.4903, -0.8653, 0.1042, 0.9993, 0.02033, 0.02997, 0.8052, -0.587, -0.08465, 0.8241, -0.4992, -0.2677, 0.702, 0.06066, -0.7096, 0.9993, 0.02033, 0.02997, 0.8241, -0.4992, -0.2677, 0.702, 0.06066, -0.7096, 0.8241, -0.4992, -0.2677, 0.701, -0.4992, -0.5093, 0.4609, -0.2153, -0.8609, 0.702, 0.06066, -0.7096, 0.701, -0.4992, -0.5093, 0.701, -0.4992, -0.5093, 0.8241, -0.4992, -0.2677, 0.4767, -0.8653, -0.1549, 0.4609, -0.2153, -0.8609, 0.701, -0.4992, -0.5093, 0.6017, -0.587, -0.5417, 0.6017, -0.587, -0.5417, 0.701, -0.4992, -0.5093, 0.4767, -0.8653, -0.1549, 0.6017, -0.587, -0.5417, 0.4767, -0.8653, -0.1549, 0.2725, -0.7423, -0.6122, 0.2692, -0.2736, -0.9234, 0.4609, -0.2153, -0.8609, 0.6017, -0.587, -0.5417, 0.2502, -0.587, -0.77, 0.6017, -0.587, -0.5417, 0.2725, -0.7423, -0.6122, 0.2692, -0.2736, -0.9234, 0.6017, -0.587, -0.5417, 0.2502, -0.587, -0.77, -0.2331, -0.1588, -0.9594, 0.2692, -0.2736, -0.9234, 0.2502, -0.587, -0.77, -0.2331, -0.1588, -0.9594, 0.2502, -0.587, -0.77, -0.1683, -0.587, -0.7919, -0.1683, -0.587, -0.7919, 0.2502, -0.587, -0.77, 0.2725, -0.7423, -0.6122, -0.1683, -0.587, -0.7919, 0.2725, -0.7423, -0.6122, -0.2947, -0.8653, -0.4056, -0.1879, -0.1832, -0.9649, -0.2331, -0.1588, -0.9594, -0.1683, -0.587, -0.7919, -0.3293, -0.587, -0.7396, -0.1683, -0.587, -0.7919, -0.2947, -0.8653, -0.4056, -0.1879, -0.1832, -0.9649, -0.1683, -0.587, -0.7919, -0.3293, -0.587, -0.7396, -0.3067, -0.000484, -0.9518, -0.1879, -0.1832, -0.9649, -0.3293, -0.587, -0.7396, -0.3067, -0.000484, -0.9518, -0.3293, -0.587, -0.7396, -0.5797, -0.4993, -0.6439, -0.5797, -0.4993, -0.6439, -0.3293, -0.587, -0.7396, -0.2947, -0.8653, -0.4056, -0.9113, -0.01241, -0.4116, -0.3067, -0.000484, -0.9518, -0.5797, -0.4993, -0.6439, -0.9113, -0.01241, -0.4116, -0.5797, -0.4993, -0.6439, -0.701, -0.4993, -0.5093, -0.9621, -0.1688, -0.2143, -0.9113, -0.01241, -0.4116, -0.701, -0.4993, -0.5093, -0.701, -0.4993, -0.5093, -0.5797, -0.4993, -0.6439, -0.5529, -0.6682, -0.4978, -0.9621, -0.1688, -0.2143, -0.701, -0.4993, -0.5093, -0.7396, -0.587, -0.3293, -0.7396, -0.587, -0.3293, -0.701, -0.4993, -0.5093, -0.5529, -0.6682, -0.4978, -0.7396, -0.587, -0.3293, -0.5529, -0.6682, -0.4978, -0.6664, -0.7423, -0.07006, -0.9649, -0.1591, -0.2091, -0.9621, -0.1688, -0.2143, -0.7396, -0.587, -0.3293, -0.7919, -0.587, -0.1683, -0.7396, -0.587, -0.3293, -0.6664, -0.7423, -0.07006, -0.9649, -0.1591, -0.2091, -0.7396, -0.587, -0.3293, -0.7919, -0.587, -0.1683, -0.9413, -0.1436, 0.3055, -0.9649, -0.1591, -0.2091, -0.7919, -0.587, -0.1683, -0.9413, -0.1436, 0.3055, -0.7919, -0.587, -0.1683, -0.8096, -0.587, -2.247e-05, -0.8096, -0.587, -2.247e-05, -0.7919, -0.587, -0.1683, -0.6664, -0.7423, -0.07006, -0.8655, -0.1982, 0.4601, -0.9413, -0.1436, 0.3055, -0.8096, -0.587, -2.247e-05, -0.8655, -0.1982, 0.4601, -0.8096, -0.587, -2.247e-05, -0.7277, -0.6683, 0.1547, -0.7277, -0.6683, 0.1547, -0.8096, -0.587, -2.247e-05, -0.6664, -0.7423, -0.07006, -0.7277, -0.6683, 0.1547, -0.6664, -0.7423, -0.07006, -0.4082, -0.9129, 1.913e-05, -0.7585, -0.2335, 0.6084, -0.8655, -0.1982, 0.4601, -0.7277, -0.6683, 0.1547, -0.4764, -0.8082, 0.3461, -0.7277, -0.6683, 0.1547, -0.4082, -0.9129, 1.913e-05, -0.7585, -0.2335, 0.6084, -0.7277, -0.6683, 0.1547, -0.655, -0.587, 0.4759, -0.655, -0.587, 0.4759, -0.7277, -0.6683, 0.1547, -0.4764, -0.8082, 0.3461, -0.7368, -0.2127, 0.6417, -0.7585, -0.2335, 0.6084, -0.655, -0.587, 0.4759, -0.3939, -0.7423, 0.5421, -0.655, -0.587, 0.4759, -0.4764, -0.8082, 0.3461, -0.7368, -0.2127, 0.6417, -0.655, -0.587, 0.4759, -0.4373, -0.6683, 0.6018, -0.4373, -0.6683, 0.6018, -0.655, -0.587, 0.4759, -0.3939, -0.7423, 0.5421, -0.6856, -0.03984, 0.7269, -0.7368, -0.2127, 0.6417, -0.4373, -0.6683, 0.6018, -0.3293, -0.5869, 0.7396, -0.4373, -0.6683, 0.6018, -0.3939, -0.7423, 0.5421, -0.6856, -0.03984, 0.7269, -0.4373, -0.6683, 0.6018, -0.3293, -0.5869, 0.7396, -0.3293, -0.5869, 0.7396, -0.3939, -0.7423, 0.5421, -0.1225, -0.8082, 0.576, 0.02358, -0.01885, 0.9995, -0.6856, -0.03984, 0.7269, -0.3293, -0.5869, 0.7396, -0.07774, -0.6683, 0.7398, -0.3293, -0.5869, 0.7396, -0.1225, -0.8082, 0.576, 0.02358, -0.01885, 0.9995, -0.3293, -0.5869, 0.7396, -0.1683, -0.5869, 0.7919, -0.1683, -0.5869, 0.7919, -0.3293, -0.5869, 0.7396, -0.07774, -0.6683, 0.7398, 0.123, -0.2139, 0.9691, 0.02358, -0.01885, 0.9995, -0.1683, -0.5869, 0.7919, 0.08462, -0.587, 0.8052, -0.1683, -0.5869, 0.7919, -0.07774, -0.6683, 0.7398, 0.123, -0.2139, 0.9691, -0.1683, -0.5869, 0.7919, 0.08462, -0.587, 0.8052, 0.1096, -0.4373, 0.8926, 0.123, -0.2139, 0.9691, 0.08462, -0.587, 0.8052, 0.1096, -0.4373, 0.8926, 0.08462, -0.587, 0.8052, 0.3293, -0.587, 0.7396, 0.3293, -0.587, 0.7396, 0.08462, -0.587, 0.8052, 0.2725, -0.7423, 0.6122, 0.08462, -0.587, 0.8052, -0.07774, -0.6683, 0.7398, 0.2725, -0.7423, 0.6122, 0.1549, -0.8653, -0.4768, -0.2513, -0.9505, -0.1826, -0.2947, -0.8653, -0.4056, 0.2513, -0.9505, -0.1825, -0.2513, -0.9505, -0.1826, 0.1549, -0.8653, -0.4768, 0.2513, -0.9505, -0.1825, 0.1549, -0.8653, -0.4768, 0.3302, -0.9129, -0.2399, 0.3302, -0.9129, -0.2399, 0.1549, -0.8653, -0.4768, 0.4767, -0.8653, -0.1549, 0.4767, -0.8653, -0.1549, 0.1549, -0.8653, -0.4768, 0.2725, -0.7423, -0.6122, 0.2725, -0.7423, -0.6122, 0.1549, -0.8653, -0.4768, -0.2947, -0.8653, -0.4056])] * 3)])
me_rsrc_world_prop_generic_jelly_chunks_mesh_set_hi_res_meshse_001 = bpy.data.meshes.new('rsrc.world.prop.generic.jelly.chunks_mesh_set_hi-res-MeshSe.001')
me_rsrc_world_prop_generic_jelly_chunks_mesh_set_hi_res_meshse_001.from_pydata([(-0.5178, -0.1139, 0.03968), (-0.4234, -0.1139, -0.4064), (-0.1485, -0.3444, -0.3977), (-0.3364, 0.0, -0.3561), (-0.02347, -0.1139, -0.507), (0.5228, -0.1139, -0.344), (0.4366, 0.0, -0.3455), (0.4259, -0.2481, 0.02304), (0.4081, -0.1139, 0.3917), (-0.03991, -0.2481, 0.3244), (-0.07074, -0.2792, -0.02132), (0.08707, -0.1139, 0.53), (0.4693, 0.0, 0.4529), (0.568, -0.1139, 0.08694), (-0.3394, -0.1139, 0.3751), (-0.4195, -0.3444, -0.1485), (-0.3415, 0.0, 0.4304)], [], [(16, 3, 0), (15, 0, 1), (10, 15, 2), (15, 1, 2), (3, 1, 0), (3, 4, 1), (3, 6, 4), (2, 1, 4), (2, 4, 5), (6, 5, 4), (6, 13, 5), (6, 12, 13), (7, 5, 13), (2, 5, 7), (10, 2, 7), (7, 13, 8), (7, 8, 9), (10, 7, 9), (9, 8, 11), (12, 11, 8), (12, 8, 13), (12, 16, 11), (9, 11, 14), (10, 9, 15), (9, 14, 15), (15, 14, 0), (16, 0, 14), (16, 14, 11)])
me_rsrc_world_prop_generic_jelly_chunks_mesh_set_hi_res_meshse_001.polygons.foreach_set('use_smooth', [True] * 28)
_uv = me_rsrc_world_prop_generic_jelly_chunks_mesh_set_hi_res_meshse_001.uv_layers.new(name='UVMap')
_uv.uv.foreach_set('vector', [0.0, 0.25, 0.5, 0.25, 0.0, 0.5, 0.0, 0.75, 0.0, 0.5, 0.125, 0.5, 0.125, 1.0, 0.0, 0.75, 0.25, 0.75, 0.0, 0.75, 0.125, 0.5, 0.25, 0.75, 0.25, 0.25, 0.125, 0.5, 0.25, 0.5, 0.25, 0.25, 0.25, 0.5, 0.125, 0.5, 0.25, 0.25, 0.375, 0.5, 0.25, 0.5, 0.25, 0.75, 0.125, 0.5, 0.25, 0.5, 0.25, 0.75, 0.25, 0.5, 0.375, 0.5, 0.5, 0.25, 0.375, 0.5, 0.25, 0.25, 0.5, 0.25, 0.5, 0.5, 0.375, 0.5, 0.5, 0.25, 0.625, 0.5, 0.5, 0.5, 0.5, 0.75, 0.375, 0.5, 0.5, 0.5, 0.25, 0.75, 0.375, 0.5, 0.5, 0.75, 0.375, 1.0, 0.25, 0.75, 0.5, 0.75, 0.5, 0.75, 0.5, 0.5, 0.625, 0.5, 0.5, 0.75, 0.625, 0.5, 0.75, 0.75, 0.625, 1.0, 0.5, 0.75, 0.75, 0.75, 0.75, 0.75, 0.625, 0.5, 0.75, 0.5, 0.75, 0.25, 0.75, 0.5, 0.5, 0.5, 0.75, 0.25, 0.75, 0.25, 0.5, 0.25, 0.75, 0.25, 0.875, 0.5, 0.0, 0.5, 0.75, 0.75, 0.75, 0.5, 0.875, 0.5, 0.875, 1.0, 0.75, 0.75, 1.0, 0.75, 0.75, 0.75, 0.875, 0.5, 1.0, 0.75, 1.0, 0.75, 0.875, 0.5, 1.0, 0.5, 1.0, 0.25, 1.0, 0.25, 0.875, 0.5, 1.0, 0.25, 0.875, 0.5, 0.75, 0.25])
me_rsrc_world_prop_generic_jelly_chunks_mesh_set_hi_res_meshse_001.materials.append(mat_dummymtl_rsrc_world_prop_generic_jelly_chunks_mesh_set_hi_res_m)
me_rsrc_world_prop_generic_jelly_chunks_mesh_set_hi_res_meshse_001.update()
me_rsrc_world_prop_generic_jelly_chunks_mesh_set_hi_res_meshse_001.normals_split_custom_set([tuple(v) for v in zip(*[iter([-0.6208, -0.082, 0.7797, -0.4547, 0.7188, -0.5259, -0.9765, 0.1459, 0.1584, -0.5619, -0.8256, -0.05194, -0.9765, 0.1459, 0.1584, -0.7236, 0.0862, -0.6848, 0.09777, -0.9887, 0.1137, -0.5619, -0.8256, -0.05194, -0.05856, -0.841, -0.5379, -0.5619, -0.8256, -0.05194, -0.7236, 0.0862, -0.6848, -0.05856, -0.841, -0.5379, -0.4547, 0.7188, -0.5259, -0.7236, 0.0862, -0.6848, -0.9765, 0.1459, 0.1584, -0.4547, 0.7188, -0.5259, 0.05241, 0.1621, -0.9854, -0.7236, 0.0862, -0.6848, -0.4547, 0.7188, -0.5259, 0.536, 0.5135, -0.6702, 0.05241, 0.1621, -0.9854, -0.05856, -0.841, -0.5379, -0.7236, 0.0862, -0.6848, 0.05241, 0.1621, -0.9854, -0.05856, -0.841, -0.5379, 0.05241, 0.1621, -0.9854, 0.8067, -0.184, -0.5615, 0.536, 0.5135, -0.6702, 0.8067, -0.184, -0.5615, 0.05241, 0.1621, -0.9854, 0.536, 0.5135, -0.6702, 0.9905, -0.08726, 0.1063, 0.8067, -0.184, -0.5615, 0.536, 0.5135, -0.6702, 0.6546, -0.3212, 0.6844, 0.9905, -0.08726, 0.1063, 0.4173, -0.9062, 0.06883, 0.8067, -0.184, -0.5615, 0.9905, -0.08726, 0.1063, -0.05856, -0.841, -0.5379, 0.8067, -0.184, -0.5615, 0.4173, -0.9062, 0.06883, 0.09777, -0.9887, 0.1137, -0.05856, -0.841, -0.5379, 0.4173, -0.9062, 0.06883, 0.4173, -0.9062, 0.06883, 0.9905, -0.08726, 0.1063, 0.4455, -0.7393, 0.505, 0.4173, -0.9062, 0.06883, 0.4455, -0.7393, 0.505, -0.04582, -0.9161, 0.3983, 0.09777, -0.9887, 0.1137, 0.4173, -0.9062, 0.06883, -0.04582, -0.9161, 0.3983, -0.04582, -0.9161, 0.3983, 0.4455, -0.7393, 0.505, 0.03025, -0.237, 0.971, 0.6546, -0.3212, 0.6844, 0.03025, -0.237, 0.971, 0.4455, -0.7393, 0.505, 0.6546, -0.3212, 0.6844, 0.4455, -0.7393, 0.505, 0.9905, -0.08726, 0.1063, 0.6546, -0.3212, 0.6844, -0.6208, -0.082, 0.7797, 0.03025, -0.237, 0.971, -0.04582, -0.9161, 0.3983, 0.03025, -0.237, 0.971, -0.5635, -0.5604, 0.607, 0.09777, -0.9887, 0.1137, -0.04582, -0.9161, 0.3983, -0.5619, -0.8256, -0.05194, -0.04582, -0.9161, 0.3983, -0.5635, -0.5604, 0.607, -0.5619, -0.8256, -0.05194, -0.5619, -0.8256, -0.05194, -0.5635, -0.5604, 0.607, -0.9765, 0.1459, 0.1584, -0.6208, -0.082, 0.7797, -0.9765, 0.1459, 0.1584, -0.5635, -0.5604, 0.607, -0.6208, -0.082, 0.7797, -0.5635, -0.5604, 0.607, 0.03025, -0.237, 0.971])] * 3)])

# ---- objects
ob_jelly_chunks_mesh_set_hi_res_meshsets_mesh_chunk_lrg__mesh_0 = bpy.data.objects.new('jelly.chunks_mesh_set_hi-res-MeshSets[mesh_chunk_lrg].Mesh[0]', me_rsrc_world_prop_generic_jelly_chunks_mesh_set_hi_res_meshsets_m)
ob_jelly_chunks_mesh_set_hi_res_meshsets_mesh_chunk_med__mesh_0 = bpy.data.objects.new('jelly.chunks_mesh_set_hi-res-MeshSets[mesh_chunk_med].Mesh[0]', me_rsrc_world_prop_generic_jelly_chunks_mesh_set_hi_res_meshse)
ob_jelly_chunks_mesh_set_hi_res_meshsets_mesh_chunk_sml__mesh_0 = bpy.data.objects.new('jelly.chunks_mesh_set_hi-res-MeshSets[mesh_chunk_sml].Mesh[0]', me_rsrc_world_prop_generic_jelly_chunks_mesh_set_hi_res_meshse_001)

# ---- transforms, parenting, visibility, modifiers, constraints
ob_jelly_chunks_mesh_set_hi_res_meshsets_mesh_chunk_lrg__mesh_0.location = (0.0, 0.0, 0.0)
ob_jelly_chunks_mesh_set_hi_res_meshsets_mesh_chunk_lrg__mesh_0.rotation_mode = 'QUATERNION'
ob_jelly_chunks_mesh_set_hi_res_meshsets_mesh_chunk_lrg__mesh_0.rotation_quaternion = (0.7071, -0.7071, -1.57e-16, -9.358e-24)
ob_jelly_chunks_mesh_set_hi_res_meshsets_mesh_chunk_med__mesh_0.location = (0.0, -2.0, 0.0)
ob_jelly_chunks_mesh_set_hi_res_meshsets_mesh_chunk_med__mesh_0.rotation_mode = 'QUATERNION'
ob_jelly_chunks_mesh_set_hi_res_meshsets_mesh_chunk_med__mesh_0.rotation_quaternion = (0.7071, -0.7071, -1.57e-16, -9.358e-24)
_m = ob_jelly_chunks_mesh_set_hi_res_meshsets_mesh_chunk_med__mesh_0.modifiers.new('Weighted Normal', 'WEIGHTED_NORMAL')
_m.keep_sharp = True
ob_jelly_chunks_mesh_set_hi_res_meshsets_mesh_chunk_sml__mesh_0.location = (2.0, 0.0, 0.0)
ob_jelly_chunks_mesh_set_hi_res_meshsets_mesh_chunk_sml__mesh_0.rotation_mode = 'QUATERNION'
ob_jelly_chunks_mesh_set_hi_res_meshsets_mesh_chunk_sml__mesh_0.rotation_quaternion = (0.7071, -0.7071, -1.57e-16, -9.358e-24)

# ---- collection membership
scene.collection.objects.link(ob_jelly_chunks_mesh_set_hi_res_meshsets_mesh_chunk_lrg__mesh_0)
scene.collection.objects.link(ob_jelly_chunks_mesh_set_hi_res_meshsets_mesh_chunk_med__mesh_0)
scene.collection.objects.link(ob_jelly_chunks_mesh_set_hi_res_meshsets_mesh_chunk_sml__mesh_0)

# ---- scene / render settings (as saved in the file)
scene.frame_start = 1; scene.frame_end = 250; scene.frame_set(1)
scene.render.engine = 'BLENDER_EEVEE_NEXT'
scene.cycles.sampling_pattern = 'TABULATED_SOBOL'
scene.cycles.use_light_tree = False
scene.view_settings.view_transform = 'Filmic'
bpy.context.view_layer.update()

# ---- added for rendering (the .blend has no active camera and no usable light): camera, sun
cam_auto = bpy.data.cameras.new('AutoCamera')
cam_auto.lens = 50.0
cam_auto.sensor_width = 36.0
cam_auto.clip_end = 1000.0
ob_auto_camera = bpy.data.objects.new('AutoCamera', cam_auto)
scene.collection.objects.link(ob_auto_camera)
ob_auto_camera.location = (6.47267, -7.98772, 5.39496)
ob_auto_camera.rotation_euler = (1.09748, -7.21219e-08, 0.694738)
scene.camera = ob_auto_camera
light_auto_sun = bpy.data.lights.new('AutoSun', 'SUN')
light_auto_sun.energy = 3.0
light_auto_sun.angle = 0.0523599
ob_auto_sun = bpy.data.objects.new('AutoSun', light_auto_sun)
scene.collection.objects.link(ob_auto_sun)
ob_auto_sun.rotation_euler = (0.872665, 0.174533, 0.523599)
bpy.context.view_layer.update()
